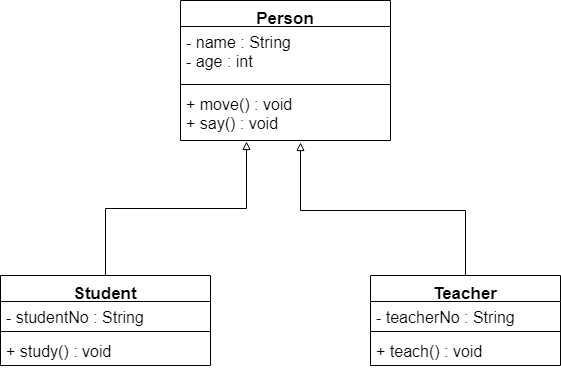

The diagram above was exported from draw.io. Its source (the exported page's mxGraphModel, read from the mxfile embedded in the PNG):
<mxGraphModel dx="868" dy="482" grid="1" gridSize="10" guides="1" tooltips="1" connect="1" arrows="1" fold="1" page="1" pageScale="1" pageWidth="827" pageHeight="1169" math="0" shadow="0">
  <root>
    <mxCell id="0" />
    <mxCell id="1" parent="0" />
    <mxCell id="2uohTFFew6JLD4qTdLKq-34" style="edgeStyle=orthogonalEdgeStyle;rounded=0;orthogonalLoop=1;jettySize=auto;html=1;entryX=0.314;entryY=1.019;entryDx=0;entryDy=0;entryPerimeter=0;startArrow=none;startFill=0;endArrow=block;endFill=0;fontSize=16;" edge="1" parent="1" source="2uohTFFew6JLD4qTdLKq-12" target="2uohTFFew6JLD4qTdLKq-33">
      <mxGeometry relative="1" as="geometry" />
    </mxCell>
    <mxCell id="2uohTFFew6JLD4qTdLKq-12" value="Student" style="swimlane;fontStyle=1;align=center;verticalAlign=top;childLayout=stackLayout;horizontal=1;startSize=26;horizontalStack=0;resizeParent=1;resizeParentMax=0;resizeLast=0;collapsible=1;marginBottom=0;fontSize=17;" vertex="1" parent="1">
      <mxGeometry x="220" y="275" width="210" height="90" as="geometry" />
    </mxCell>
    <mxCell id="2uohTFFew6JLD4qTdLKq-13" value="- studentNo : String" style="text;strokeColor=none;fillColor=none;align=left;verticalAlign=top;spacingLeft=4;spacingRight=4;overflow=hidden;rotatable=0;points=[[0,0.5],[1,0.5]];portConstraint=eastwest;fontSize=16;" vertex="1" parent="2uohTFFew6JLD4qTdLKq-12">
      <mxGeometry y="26" width="210" height="26" as="geometry" />
    </mxCell>
    <mxCell id="2uohTFFew6JLD4qTdLKq-14" value="" style="line;strokeWidth=1;fillColor=none;align=left;verticalAlign=middle;spacingTop=-1;spacingLeft=3;spacingRight=3;rotatable=0;labelPosition=right;points=[];portConstraint=eastwest;" vertex="1" parent="2uohTFFew6JLD4qTdLKq-12">
      <mxGeometry y="52" width="210" height="8" as="geometry" />
    </mxCell>
    <mxCell id="2uohTFFew6JLD4qTdLKq-15" value="+ study() : void" style="text;strokeColor=none;fillColor=none;align=left;verticalAlign=top;spacingLeft=4;spacingRight=4;overflow=hidden;rotatable=0;points=[[0,0.5],[1,0.5]];portConstraint=eastwest;fontSize=16;" vertex="1" parent="2uohTFFew6JLD4qTdLKq-12">
      <mxGeometry y="60" width="210" height="30" as="geometry" />
    </mxCell>
    <mxCell id="2uohTFFew6JLD4qTdLKq-35" style="edgeStyle=orthogonalEdgeStyle;rounded=0;orthogonalLoop=1;jettySize=auto;html=1;entryX=0.571;entryY=1.038;entryDx=0;entryDy=0;entryPerimeter=0;startArrow=none;startFill=0;endArrow=block;endFill=0;fontSize=16;" edge="1" parent="1" source="2uohTFFew6JLD4qTdLKq-16" target="2uohTFFew6JLD4qTdLKq-33">
      <mxGeometry relative="1" as="geometry">
        <Array as="points">
          <mxPoint x="685" y="210" />
          <mxPoint x="520" y="210" />
        </Array>
      </mxGeometry>
    </mxCell>
    <mxCell id="2uohTFFew6JLD4qTdLKq-16" value="Teacher" style="swimlane;fontStyle=1;align=center;verticalAlign=top;childLayout=stackLayout;horizontal=1;startSize=26;horizontalStack=0;resizeParent=1;resizeParentMax=0;resizeLast=0;collapsible=1;marginBottom=0;fontSize=17;" vertex="1" parent="1">
      <mxGeometry x="590" y="275" width="190" height="90" as="geometry" />
    </mxCell>
    <mxCell id="2uohTFFew6JLD4qTdLKq-17" value="- teacherNo : String" style="text;strokeColor=none;fillColor=none;align=left;verticalAlign=top;spacingLeft=4;spacingRight=4;overflow=hidden;rotatable=0;points=[[0,0.5],[1,0.5]];portConstraint=eastwest;fontSize=16;" vertex="1" parent="2uohTFFew6JLD4qTdLKq-16">
      <mxGeometry y="26" width="190" height="26" as="geometry" />
    </mxCell>
    <mxCell id="2uohTFFew6JLD4qTdLKq-18" value="" style="line;strokeWidth=1;fillColor=none;align=left;verticalAlign=middle;spacingTop=-1;spacingLeft=3;spacingRight=3;rotatable=0;labelPosition=right;points=[];portConstraint=eastwest;" vertex="1" parent="2uohTFFew6JLD4qTdLKq-16">
      <mxGeometry y="52" width="190" height="8" as="geometry" />
    </mxCell>
    <mxCell id="2uohTFFew6JLD4qTdLKq-19" value="+ teach() : void" style="text;strokeColor=none;fillColor=none;align=left;verticalAlign=top;spacingLeft=4;spacingRight=4;overflow=hidden;rotatable=0;points=[[0,0.5],[1,0.5]];portConstraint=eastwest;fontSize=16;" vertex="1" parent="2uohTFFew6JLD4qTdLKq-16">
      <mxGeometry y="60" width="190" height="30" as="geometry" />
    </mxCell>
    <mxCell id="2uohTFFew6JLD4qTdLKq-30" value="Person" style="swimlane;fontStyle=1;align=center;verticalAlign=top;childLayout=stackLayout;horizontal=1;startSize=26;horizontalStack=0;resizeParent=1;resizeParentMax=0;resizeLast=0;collapsible=1;marginBottom=0;fontSize=17;" vertex="1" parent="1">
      <mxGeometry x="400" width="210" height="140" as="geometry" />
    </mxCell>
    <mxCell id="2uohTFFew6JLD4qTdLKq-31" value="- name : String&#10;- age : int " style="text;strokeColor=none;fillColor=none;align=left;verticalAlign=top;spacingLeft=4;spacingRight=4;overflow=hidden;rotatable=0;points=[[0,0.5],[1,0.5]];portConstraint=eastwest;fontSize=16;" vertex="1" parent="2uohTFFew6JLD4qTdLKq-30">
      <mxGeometry y="26" width="210" height="54" as="geometry" />
    </mxCell>
    <mxCell id="2uohTFFew6JLD4qTdLKq-32" value="" style="line;strokeWidth=1;fillColor=none;align=left;verticalAlign=middle;spacingTop=-1;spacingLeft=3;spacingRight=3;rotatable=0;labelPosition=right;points=[];portConstraint=eastwest;" vertex="1" parent="2uohTFFew6JLD4qTdLKq-30">
      <mxGeometry y="80" width="210" height="8" as="geometry" />
    </mxCell>
    <mxCell id="2uohTFFew6JLD4qTdLKq-33" value="+ move() : void&#10;+ say() : void" style="text;strokeColor=none;fillColor=none;align=left;verticalAlign=top;spacingLeft=4;spacingRight=4;overflow=hidden;rotatable=0;points=[[0,0.5],[1,0.5]];portConstraint=eastwest;fontSize=16;" vertex="1" parent="2uohTFFew6JLD4qTdLKq-30">
      <mxGeometry y="88" width="210" height="52" as="geometry" />
    </mxCell>
  </root>
</mxGraphModel>